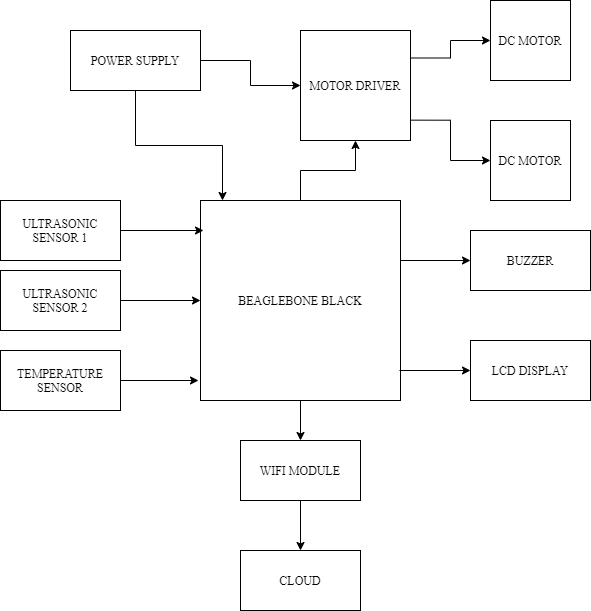

The diagram above was exported from draw.io. Its source (the exported page's mxGraphModel, read from the mxfile embedded in the PNG):
<mxGraphModel dx="828" dy="452" grid="1" gridSize="10" guides="1" tooltips="1" connect="1" arrows="1" fold="1" page="0" pageScale="1" pageWidth="850" pageHeight="1100" background="none" math="0" shadow="0">
  <root>
    <mxCell id="0" />
    <mxCell id="1" parent="0" />
    <mxCell id="tDq4KsYkiSYDiuhrymMz-13" style="edgeStyle=orthogonalEdgeStyle;rounded=0;orthogonalLoop=1;jettySize=auto;html=1;exitX=0.5;exitY=1;exitDx=0;exitDy=0;entryX=0.5;entryY=0;entryDx=0;entryDy=0;fontFamily=Times New Roman;" parent="1" source="tDq4KsYkiSYDiuhrymMz-1" target="tDq4KsYkiSYDiuhrymMz-10" edge="1">
      <mxGeometry relative="1" as="geometry" />
    </mxCell>
    <mxCell id="TiHjPMdNJuYkSphNLWAr-6" value="" style="edgeStyle=orthogonalEdgeStyle;rounded=0;orthogonalLoop=1;jettySize=auto;html=1;" edge="1" parent="1" source="tDq4KsYkiSYDiuhrymMz-1" target="tDq4KsYkiSYDiuhrymMz-26">
      <mxGeometry relative="1" as="geometry" />
    </mxCell>
    <mxCell id="tDq4KsYkiSYDiuhrymMz-1" value="BEAGLEBONE BLACK" style="whiteSpace=wrap;html=1;aspect=fixed;fontFamily=Times New Roman;" parent="1" vertex="1">
      <mxGeometry x="380" y="200" width="200" height="200" as="geometry" />
    </mxCell>
    <mxCell id="tDq4KsYkiSYDiuhrymMz-5" style="edgeStyle=orthogonalEdgeStyle;rounded=0;orthogonalLoop=1;jettySize=auto;html=1;exitX=1;exitY=0.5;exitDx=0;exitDy=0;entryX=0.015;entryY=0.15;entryDx=0;entryDy=0;entryPerimeter=0;fontFamily=Times New Roman;" parent="1" source="tDq4KsYkiSYDiuhrymMz-2" target="tDq4KsYkiSYDiuhrymMz-1" edge="1">
      <mxGeometry relative="1" as="geometry" />
    </mxCell>
    <mxCell id="tDq4KsYkiSYDiuhrymMz-2" value="ULTRASONIC SENSOR 1" style="rounded=0;whiteSpace=wrap;html=1;fontFamily=Times New Roman;" parent="1" vertex="1">
      <mxGeometry x="180" y="200" width="120" height="60" as="geometry" />
    </mxCell>
    <mxCell id="tDq4KsYkiSYDiuhrymMz-6" style="edgeStyle=orthogonalEdgeStyle;rounded=0;orthogonalLoop=1;jettySize=auto;html=1;exitX=1;exitY=0.5;exitDx=0;exitDy=0;entryX=0;entryY=0.5;entryDx=0;entryDy=0;fontFamily=Times New Roman;" parent="1" source="tDq4KsYkiSYDiuhrymMz-3" target="tDq4KsYkiSYDiuhrymMz-1" edge="1">
      <mxGeometry relative="1" as="geometry" />
    </mxCell>
    <mxCell id="tDq4KsYkiSYDiuhrymMz-3" value="ULTRASONIC SENSOR 2" style="rounded=0;whiteSpace=wrap;html=1;fontFamily=Times New Roman;" parent="1" vertex="1">
      <mxGeometry x="180" y="270" width="120" height="60" as="geometry" />
    </mxCell>
    <mxCell id="tDq4KsYkiSYDiuhrymMz-9" style="edgeStyle=orthogonalEdgeStyle;rounded=0;orthogonalLoop=1;jettySize=auto;html=1;exitX=1;exitY=0.5;exitDx=0;exitDy=0;fontFamily=Times New Roman;" parent="1" source="tDq4KsYkiSYDiuhrymMz-4" edge="1">
      <mxGeometry relative="1" as="geometry">
        <mxPoint x="378" y="380" as="targetPoint" />
      </mxGeometry>
    </mxCell>
    <mxCell id="tDq4KsYkiSYDiuhrymMz-4" value="TEMPERATURE SENSOR" style="rounded=0;whiteSpace=wrap;html=1;fontFamily=Times New Roman;" parent="1" vertex="1">
      <mxGeometry x="180" y="350" width="120" height="60" as="geometry" />
    </mxCell>
    <mxCell id="tDq4KsYkiSYDiuhrymMz-14" style="edgeStyle=orthogonalEdgeStyle;rounded=0;orthogonalLoop=1;jettySize=auto;html=1;exitX=0.5;exitY=1;exitDx=0;exitDy=0;entryX=0.5;entryY=0;entryDx=0;entryDy=0;fontFamily=Times New Roman;" parent="1" source="tDq4KsYkiSYDiuhrymMz-10" target="tDq4KsYkiSYDiuhrymMz-11" edge="1">
      <mxGeometry relative="1" as="geometry" />
    </mxCell>
    <mxCell id="tDq4KsYkiSYDiuhrymMz-10" value="WIFI MODULE" style="rounded=0;whiteSpace=wrap;html=1;fontFamily=Times New Roman;" parent="1" vertex="1">
      <mxGeometry x="420" y="440" width="120" height="60" as="geometry" />
    </mxCell>
    <mxCell id="tDq4KsYkiSYDiuhrymMz-11" value="CLOUD" style="rounded=0;whiteSpace=wrap;html=1;fontFamily=Times New Roman;" parent="1" vertex="1">
      <mxGeometry x="420" y="550" width="120" height="60" as="geometry" />
    </mxCell>
    <mxCell id="tDq4KsYkiSYDiuhrymMz-20" style="edgeStyle=orthogonalEdgeStyle;rounded=0;orthogonalLoop=1;jettySize=auto;html=1;exitX=0.995;exitY=0.85;exitDx=0;exitDy=0;entryX=0;entryY=0.5;entryDx=0;entryDy=0;fontFamily=Times New Roman;exitPerimeter=0;" parent="1" source="tDq4KsYkiSYDiuhrymMz-1" edge="1">
      <mxGeometry relative="1" as="geometry">
        <mxPoint x="650" y="370" as="targetPoint" />
      </mxGeometry>
    </mxCell>
    <mxCell id="tDq4KsYkiSYDiuhrymMz-16" value="LCD DISPLAY" style="rounded=0;whiteSpace=wrap;html=1;fontFamily=Times New Roman;" parent="1" vertex="1">
      <mxGeometry x="650" y="340" width="120" height="60" as="geometry" />
    </mxCell>
    <mxCell id="tDq4KsYkiSYDiuhrymMz-24" style="edgeStyle=orthogonalEdgeStyle;rounded=0;orthogonalLoop=1;jettySize=auto;html=1;exitX=0;exitY=0.5;exitDx=0;exitDy=0;fontFamily=Times New Roman;entryX=0;entryY=0.5;entryDx=0;entryDy=0;" parent="1" target="tDq4KsYkiSYDiuhrymMz-21" edge="1">
      <mxGeometry relative="1" as="geometry">
        <mxPoint x="580" y="260" as="sourcePoint" />
      </mxGeometry>
    </mxCell>
    <mxCell id="tDq4KsYkiSYDiuhrymMz-21" value="BUZZER" style="rounded=0;whiteSpace=wrap;html=1;fontFamily=Times New Roman;" parent="1" vertex="1">
      <mxGeometry x="650" y="230" width="120" height="60" as="geometry" />
    </mxCell>
    <mxCell id="tDq4KsYkiSYDiuhrymMz-26" value="MOTOR DRIVER" style="whiteSpace=wrap;html=1;aspect=fixed;fontFamily=Times New Roman;" parent="1" vertex="1">
      <mxGeometry x="480" y="30" width="110" height="110" as="geometry" />
    </mxCell>
    <mxCell id="TiHjPMdNJuYkSphNLWAr-2" value="" style="edgeStyle=orthogonalEdgeStyle;rounded=0;orthogonalLoop=1;jettySize=auto;html=1;exitX=1;exitY=0.25;exitDx=0;exitDy=0;" edge="1" parent="1" source="tDq4KsYkiSYDiuhrymMz-26" target="tDq4KsYkiSYDiuhrymMz-29">
      <mxGeometry relative="1" as="geometry" />
    </mxCell>
    <mxCell id="tDq4KsYkiSYDiuhrymMz-29" value="DC MOTOR" style="whiteSpace=wrap;html=1;aspect=fixed;fontFamily=Times New Roman;" parent="1" vertex="1">
      <mxGeometry x="670" width="80" height="80" as="geometry" />
    </mxCell>
    <mxCell id="TiHjPMdNJuYkSphNLWAr-10" style="edgeStyle=orthogonalEdgeStyle;rounded=0;orthogonalLoop=1;jettySize=auto;html=1;exitX=1;exitY=0.815;exitDx=0;exitDy=0;entryX=0;entryY=0.5;entryDx=0;entryDy=0;exitPerimeter=0;" edge="1" parent="1" source="tDq4KsYkiSYDiuhrymMz-26" target="tDq4KsYkiSYDiuhrymMz-30">
      <mxGeometry relative="1" as="geometry" />
    </mxCell>
    <mxCell id="tDq4KsYkiSYDiuhrymMz-30" value="DC MOTOR" style="whiteSpace=wrap;html=1;aspect=fixed;fontFamily=Times New Roman;" parent="1" vertex="1">
      <mxGeometry x="670" y="120" width="80" height="80" as="geometry" />
    </mxCell>
    <mxCell id="TiHjPMdNJuYkSphNLWAr-5" value="" style="edgeStyle=orthogonalEdgeStyle;rounded=0;orthogonalLoop=1;jettySize=auto;html=1;" edge="1" parent="1" source="tDq4KsYkiSYDiuhrymMz-33" target="tDq4KsYkiSYDiuhrymMz-26">
      <mxGeometry relative="1" as="geometry" />
    </mxCell>
    <mxCell id="TiHjPMdNJuYkSphNLWAr-7" value="" style="edgeStyle=orthogonalEdgeStyle;rounded=0;orthogonalLoop=1;jettySize=auto;html=1;entryX=0.11;entryY=0;entryDx=0;entryDy=0;entryPerimeter=0;" edge="1" parent="1" source="tDq4KsYkiSYDiuhrymMz-33" target="tDq4KsYkiSYDiuhrymMz-1">
      <mxGeometry relative="1" as="geometry">
        <mxPoint x="401" y="180" as="targetPoint" />
      </mxGeometry>
    </mxCell>
    <mxCell id="tDq4KsYkiSYDiuhrymMz-33" value="POWER SUPPLY" style="rounded=0;whiteSpace=wrap;html=1;fontFamily=Times New Roman;" parent="1" vertex="1">
      <mxGeometry x="250" y="30" width="130" height="60" as="geometry" />
    </mxCell>
  </root>
</mxGraphModel>